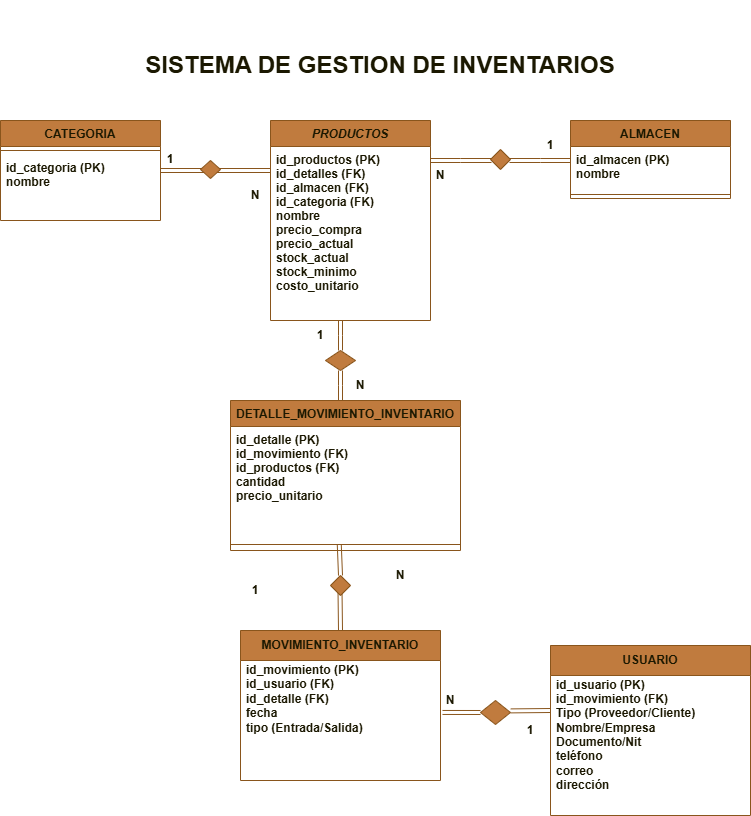

The diagram above was exported from draw.io. Its source (the exported page's mxGraphModel, read from the mxfile embedded in the PNG):
<mxGraphModel dx="1676" dy="676" grid="1" gridSize="10" guides="1" tooltips="1" connect="1" arrows="1" fold="1" page="1" pageScale="1" pageWidth="827" pageHeight="1169" background="light-dark(#FFFFFF,#FFFFFF)" math="0" shadow="0">
  <root>
    <mxCell id="WIyWlLk6GJQsqaUBKTNV-0" />
    <mxCell id="WIyWlLk6GJQsqaUBKTNV-1" parent="WIyWlLk6GJQsqaUBKTNV-0" />
    <mxCell id="zkfFHV4jXpPFQw0GAbJ--0" parent="WIyWlLk6GJQsqaUBKTNV-1" style="swimlane;fontStyle=3;align=center;verticalAlign=top;childLayout=stackLayout;horizontal=1;startSize=26;horizontalStack=0;resizeParent=1;resizeLast=0;collapsible=1;marginBottom=0;rounded=0;shadow=0;strokeWidth=1;labelBackgroundColor=none;fillColor=#BC6C25;strokeColor=#DDA15E;fontColor=#FEFAE0;" value="PRODUCTOS" vertex="1">
      <mxGeometry height="200" width="160" x="290" y="120" as="geometry">
        <mxRectangle height="26" width="160" x="220" y="120" as="alternateBounds" />
      </mxGeometry>
    </mxCell>
    <mxCell id="zkfFHV4jXpPFQw0GAbJ--1" parent="zkfFHV4jXpPFQw0GAbJ--0" style="text;align=left;verticalAlign=top;spacingLeft=4;spacingRight=4;overflow=hidden;rotatable=0;points=[[0,0.5],[1,0.5]];portConstraint=eastwest;labelBackgroundColor=none;fontColor=#FEFAE0;fontStyle=1" value="id_productos (PK)&#10;id_detalles (FK)&#10;id_almacen (FK)&#10;id_categoria (FK)&#10;nombre&#10;precio_compra&#10;precio_actual&#10;stock_actual&#10;stock_minimo&#10;costo_unitario&#10;&#10;" vertex="1">
      <mxGeometry height="144" width="160" y="26" as="geometry" />
    </mxCell>
    <mxCell id="zkfFHV4jXpPFQw0GAbJ--6" parent="WIyWlLk6GJQsqaUBKTNV-1" style="swimlane;fontStyle=1;align=center;verticalAlign=top;childLayout=stackLayout;horizontal=1;startSize=26;horizontalStack=0;resizeParent=1;resizeLast=0;collapsible=1;marginBottom=0;rounded=0;shadow=0;strokeWidth=1;labelBackgroundColor=none;fillColor=#BC6C25;strokeColor=#DDA15E;fontColor=#FEFAE0;" value="CATEGORIA" vertex="1">
      <mxGeometry height="100" width="160" x="20" y="120" as="geometry">
        <mxRectangle height="26" width="160" x="30" y="120" as="alternateBounds" />
      </mxGeometry>
    </mxCell>
    <mxCell id="zkfFHV4jXpPFQw0GAbJ--9" parent="zkfFHV4jXpPFQw0GAbJ--6" style="line;html=1;strokeWidth=1;align=left;verticalAlign=middle;spacingTop=-1;spacingLeft=3;spacingRight=3;rotatable=0;labelPosition=right;points=[];portConstraint=eastwest;labelBackgroundColor=none;fillColor=#BC6C25;strokeColor=#DDA15E;fontColor=#FEFAE0;fontStyle=1" value="" vertex="1">
      <mxGeometry height="8" width="160" y="26" as="geometry" />
    </mxCell>
    <mxCell id="zkfFHV4jXpPFQw0GAbJ--11" parent="zkfFHV4jXpPFQw0GAbJ--6" style="text;align=left;verticalAlign=top;spacingLeft=4;spacingRight=4;overflow=hidden;rotatable=0;points=[[0,0.5],[1,0.5]];portConstraint=eastwest;labelBackgroundColor=none;fontColor=#FEFAE0;fontStyle=1" value="id_categoria (PK)&#10;nombre" vertex="1">
      <mxGeometry height="56" width="160" y="34" as="geometry" />
    </mxCell>
    <mxCell id="zkfFHV4jXpPFQw0GAbJ--12" edge="1" parent="WIyWlLk6GJQsqaUBKTNV-1" source="zkfFHV4jXpPFQw0GAbJ--6" style="endArrow=block;endFill=0;shadow=0;strokeWidth=1;rounded=0;curved=0;edgeStyle=elbowEdgeStyle;elbow=vertical;shape=link;labelBackgroundColor=none;fontColor=default;strokeColor=#DDA15E;fontStyle=1" value="">
      <mxGeometry relative="1" width="160" as="geometry">
        <mxPoint x="200" y="203" as="sourcePoint" />
        <mxPoint x="290" y="170" as="targetPoint" />
      </mxGeometry>
    </mxCell>
    <mxCell id="zkfFHV4jXpPFQw0GAbJ--13" parent="WIyWlLk6GJQsqaUBKTNV-1" style="swimlane;fontStyle=1;align=center;verticalAlign=top;childLayout=stackLayout;horizontal=1;startSize=26;horizontalStack=0;resizeParent=1;resizeLast=0;collapsible=1;marginBottom=0;rounded=0;shadow=0;strokeWidth=1;labelBackgroundColor=none;fillColor=#BC6C25;strokeColor=#DDA15E;fontColor=#FEFAE0;" value="DETALLE_MOVIMIENTO_INVENTARIO" vertex="1">
      <mxGeometry height="150" width="230" x="250" y="400" as="geometry">
        <mxRectangle height="26" width="170" x="340" y="380" as="alternateBounds" />
      </mxGeometry>
    </mxCell>
    <mxCell id="zkfFHV4jXpPFQw0GAbJ--14" parent="zkfFHV4jXpPFQw0GAbJ--13" style="text;align=left;verticalAlign=top;spacingLeft=4;spacingRight=4;overflow=hidden;rotatable=0;points=[[0,0.5],[1,0.5]];portConstraint=eastwest;labelBackgroundColor=none;fontColor=#FEFAE0;fontStyle=1" value="id_detalle (PK) &#10;id_movimiento (FK) &#10;id_productos (FK) &#10;cantidad &#10;precio_unitario" vertex="1">
      <mxGeometry height="114" width="230" y="26" as="geometry" />
    </mxCell>
    <mxCell id="zkfFHV4jXpPFQw0GAbJ--15" parent="zkfFHV4jXpPFQw0GAbJ--13" style="line;html=1;strokeWidth=1;align=left;verticalAlign=middle;spacingTop=-1;spacingLeft=3;spacingRight=3;rotatable=0;labelPosition=right;points=[];portConstraint=eastwest;labelBackgroundColor=none;fillColor=#BC6C25;strokeColor=#DDA15E;fontColor=#FEFAE0;fontStyle=1" value="" vertex="1">
      <mxGeometry height="8" width="230" y="140" as="geometry" />
    </mxCell>
    <mxCell id="zkfFHV4jXpPFQw0GAbJ--16" edge="1" parent="WIyWlLk6GJQsqaUBKTNV-1" source="uGOTsmjVxLPKE68-2Th2-17" style="endArrow=block;endFill=0;shadow=0;strokeWidth=1;rounded=0;curved=0;edgeStyle=elbowEdgeStyle;elbow=horizontal;shape=link;labelBackgroundColor=none;fontColor=default;strokeColor=#DDA15E;fontStyle=1" value="">
      <mxGeometry relative="1" width="160" as="geometry">
        <mxPoint x="210" y="373" as="sourcePoint" />
        <mxPoint x="360" y="320" as="targetPoint" />
      </mxGeometry>
    </mxCell>
    <mxCell id="zkfFHV4jXpPFQw0GAbJ--17" parent="WIyWlLk6GJQsqaUBKTNV-1" style="swimlane;fontStyle=1;align=center;verticalAlign=top;childLayout=stackLayout;horizontal=1;startSize=26;horizontalStack=0;resizeParent=1;resizeLast=0;collapsible=1;marginBottom=0;rounded=0;shadow=0;strokeWidth=1;labelBackgroundColor=none;fillColor=#BC6C25;strokeColor=#DDA15E;fontColor=#FEFAE0;" value="ALMACEN" vertex="1">
      <mxGeometry height="78" width="160" x="590" y="120" as="geometry">
        <mxRectangle height="26" width="160" x="550" y="140" as="alternateBounds" />
      </mxGeometry>
    </mxCell>
    <mxCell id="zkfFHV4jXpPFQw0GAbJ--18" parent="zkfFHV4jXpPFQw0GAbJ--17" style="text;align=left;verticalAlign=top;spacingLeft=4;spacingRight=4;overflow=hidden;rotatable=0;points=[[0,0.5],[1,0.5]];portConstraint=eastwest;labelBackgroundColor=none;fontColor=#FEFAE0;fontStyle=1" value="id_almacen (PK)&#10;nombre" vertex="1">
      <mxGeometry height="44" width="160" y="26" as="geometry" />
    </mxCell>
    <mxCell id="zkfFHV4jXpPFQw0GAbJ--23" parent="zkfFHV4jXpPFQw0GAbJ--17" style="line;html=1;strokeWidth=1;align=left;verticalAlign=middle;spacingTop=-1;spacingLeft=3;spacingRight=3;rotatable=0;labelPosition=right;points=[];portConstraint=eastwest;labelBackgroundColor=none;fillColor=#BC6C25;strokeColor=#DDA15E;fontColor=#FEFAE0;fontStyle=1" value="" vertex="1">
      <mxGeometry height="8" width="160" y="70" as="geometry" />
    </mxCell>
    <mxCell id="zkfFHV4jXpPFQw0GAbJ--26" edge="1" parent="WIyWlLk6GJQsqaUBKTNV-1" source="uGOTsmjVxLPKE68-2Th2-14" style="endArrow=open;shadow=0;strokeWidth=1;rounded=0;curved=0;endFill=1;edgeStyle=elbowEdgeStyle;elbow=vertical;shape=link;labelBackgroundColor=none;fontColor=default;strokeColor=#DDA15E;fontStyle=1" target="zkfFHV4jXpPFQw0GAbJ--17" value="">
      <mxGeometry relative="1" x="0.5" y="41" as="geometry">
        <mxPoint x="-40" y="32" as="offset" />
        <mxPoint x="380" y="192" as="sourcePoint" />
        <mxPoint x="540" y="192" as="targetPoint" />
      </mxGeometry>
    </mxCell>
    <mxCell id="N3RL2AXY4g7Ti2mD8wcq-3" parent="WIyWlLk6GJQsqaUBKTNV-1" style="swimlane;fontStyle=1;childLayout=stackLayout;horizontal=1;startSize=30;horizontalStack=0;resizeParent=1;resizeParentMax=0;resizeLast=0;collapsible=1;marginBottom=0;whiteSpace=wrap;html=1;labelBackgroundColor=none;fillColor=#BC6C25;strokeColor=#DDA15E;fontColor=#FEFAE0;" value="MOVIMIENTO_INVENTARIO" vertex="1">
      <mxGeometry height="150" width="200" x="260" y="630" as="geometry" />
    </mxCell>
    <mxCell id="N3RL2AXY4g7Ti2mD8wcq-4" parent="N3RL2AXY4g7Ti2mD8wcq-3" style="text;strokeColor=none;fillColor=none;align=left;verticalAlign=middle;spacingLeft=4;spacingRight=4;overflow=hidden;points=[[0,0.5],[1,0.5]];portConstraint=eastwest;rotatable=0;whiteSpace=wrap;html=1;labelBackgroundColor=none;fontColor=#FEFAE0;fontStyle=1" value="&lt;div&gt;&lt;font dir=&quot;auto&quot; style=&quot;vertical-align: inherit;&quot;&gt;&lt;font dir=&quot;auto&quot; style=&quot;vertical-align: inherit;&quot;&gt;id_movimiento (PK)&lt;/font&gt;&lt;/font&gt;&lt;/div&gt;&lt;div&gt;&lt;font dir=&quot;auto&quot; style=&quot;vertical-align: inherit;&quot;&gt;&lt;font dir=&quot;auto&quot; style=&quot;vertical-align: inherit;&quot;&gt;id_usuario (FK)&lt;/font&gt;&lt;/font&gt;&lt;/div&gt;&lt;div&gt;&lt;font dir=&quot;auto&quot; style=&quot;vertical-align: inherit;&quot;&gt;&lt;font dir=&quot;auto&quot; style=&quot;vertical-align: inherit;&quot;&gt;id_detalle (FK)&lt;/font&gt;&lt;/font&gt;&lt;/div&gt;&lt;div&gt;&lt;font dir=&quot;auto&quot; style=&quot;vertical-align: inherit;&quot;&gt;&lt;font dir=&quot;auto&quot; style=&quot;vertical-align: inherit;&quot;&gt;fecha&lt;/font&gt;&lt;/font&gt;&lt;/div&gt;&lt;div&gt;&lt;font dir=&quot;auto&quot; style=&quot;vertical-align: inherit;&quot;&gt;&lt;font dir=&quot;auto&quot; style=&quot;vertical-align: inherit;&quot;&gt;tipo (Entrada/Salida)&lt;/font&gt;&lt;/font&gt;&lt;/div&gt;&lt;div&gt;&lt;br&gt;&lt;/div&gt;&lt;div&gt;&lt;br&gt;&lt;/div&gt;&lt;div&gt;&lt;br&gt;&lt;/div&gt;" vertex="1">
      <mxGeometry height="120" width="200" y="30" as="geometry" />
    </mxCell>
    <mxCell id="N3RL2AXY4g7Ti2mD8wcq-9" edge="1" parent="WIyWlLk6GJQsqaUBKTNV-1" source="uGOTsmjVxLPKE68-2Th2-21" style="endArrow=classic;html=1;rounded=0;exitX=1.01;exitY=0.433;exitDx=0;exitDy=0;exitPerimeter=0;shape=link;labelBackgroundColor=none;fontColor=default;strokeColor=#DDA15E;fontStyle=1" value="">
      <mxGeometry height="50" relative="1" width="50" as="geometry">
        <mxPoint x="360" y="710" as="sourcePoint" />
        <mxPoint x="570" y="710" as="targetPoint" />
      </mxGeometry>
    </mxCell>
    <mxCell id="N3RL2AXY4g7Ti2mD8wcq-10" parent="WIyWlLk6GJQsqaUBKTNV-1" style="swimlane;fontStyle=1;childLayout=stackLayout;horizontal=1;startSize=30;horizontalStack=0;resizeParent=1;resizeParentMax=0;resizeLast=0;collapsible=1;marginBottom=0;whiteSpace=wrap;html=1;labelBackgroundColor=none;fillColor=#BC6C25;strokeColor=#DDA15E;fontColor=#FEFAE0;" value="USUARIO" vertex="1">
      <mxGeometry height="170" width="200" x="570" y="645" as="geometry" />
    </mxCell>
    <mxCell id="N3RL2AXY4g7Ti2mD8wcq-13" parent="N3RL2AXY4g7Ti2mD8wcq-10" style="text;strokeColor=none;fillColor=none;align=left;verticalAlign=middle;spacingLeft=4;spacingRight=4;overflow=hidden;points=[[0,0.5],[1,0.5]];portConstraint=eastwest;rotatable=0;whiteSpace=wrap;html=1;labelBackgroundColor=none;fontColor=#FEFAE0;fontStyle=1" value="id_usuario (PK)&lt;div&gt;id_movimiento (FK)&lt;/div&gt;&lt;div&gt;Tipo (Proveedor/Cliente)&lt;/div&gt;&lt;div&gt;Nombre/Empresa&lt;/div&gt;&lt;div&gt;Documento/Nit&lt;/div&gt;&lt;div&gt;teléfono&lt;/div&gt;&lt;div&gt;correo&lt;/div&gt;&lt;div&gt;dirección&lt;/div&gt;&lt;div&gt;&lt;br&gt;&lt;/div&gt;&lt;div&gt;&lt;br&gt;&lt;/div&gt;" vertex="1">
      <mxGeometry height="140" width="200" y="30" as="geometry" />
    </mxCell>
    <mxCell id="sqrzch3bUd9cWM9oNblo-2" parent="WIyWlLk6GJQsqaUBKTNV-1" style="text;html=1;whiteSpace=wrap;strokeColor=none;fillColor=none;align=center;verticalAlign=middle;rounded=0;labelBackgroundColor=none;fontColor=#FEFAE0;" value="&lt;b&gt;&lt;font style=&quot;font-size: 24px;&quot;&gt;SISTEMA DE GESTION DE INVENTARIOS&lt;/font&gt;&lt;/b&gt;" vertex="1">
      <mxGeometry height="130" width="500" x="150" as="geometry" />
    </mxCell>
    <mxCell id="uGOTsmjVxLPKE68-2Th2-0" parent="WIyWlLk6GJQsqaUBKTNV-1" style="text;html=1;whiteSpace=wrap;strokeColor=none;fillColor=none;align=center;verticalAlign=middle;rounded=0;labelBackgroundColor=none;fontColor=#FEFAE0;fontStyle=1" value="1" vertex="1">
      <mxGeometry height="30" width="60" x="160" y="144" as="geometry" />
    </mxCell>
    <mxCell id="uGOTsmjVxLPKE68-2Th2-2" parent="WIyWlLk6GJQsqaUBKTNV-1" style="text;html=1;whiteSpace=wrap;strokeColor=none;fillColor=none;align=center;verticalAlign=middle;rounded=0;labelBackgroundColor=none;fontColor=#FEFAE0;fontStyle=1" value="N" vertex="1">
      <mxGeometry height="30" width="110" x="220" y="180" as="geometry" />
    </mxCell>
    <mxCell id="uGOTsmjVxLPKE68-2Th2-3" parent="WIyWlLk6GJQsqaUBKTNV-1" style="text;html=1;whiteSpace=wrap;strokeColor=none;fillColor=none;align=center;verticalAlign=middle;rounded=0;labelBackgroundColor=none;fontColor=#FEFAE0;fontStyle=1" value="1" vertex="1">
      <mxGeometry height="30" width="60" x="540" y="130" as="geometry" />
    </mxCell>
    <mxCell id="uGOTsmjVxLPKE68-2Th2-4" parent="WIyWlLk6GJQsqaUBKTNV-1" style="text;html=1;whiteSpace=wrap;strokeColor=none;fillColor=none;align=center;verticalAlign=middle;rounded=0;labelBackgroundColor=none;fontColor=#FEFAE0;fontStyle=1" value="N" vertex="1">
      <mxGeometry height="30" width="60" x="430" y="160" as="geometry" />
    </mxCell>
    <mxCell id="uGOTsmjVxLPKE68-2Th2-7" parent="WIyWlLk6GJQsqaUBKTNV-1" style="text;html=1;whiteSpace=wrap;strokeColor=none;fillColor=none;align=center;verticalAlign=middle;rounded=0;labelBackgroundColor=none;fontColor=#FEFAE0;fontStyle=1" value="N" vertex="1">
      <mxGeometry height="30" width="60" x="440" y="685" as="geometry" />
    </mxCell>
    <mxCell id="uGOTsmjVxLPKE68-2Th2-8" parent="WIyWlLk6GJQsqaUBKTNV-1" style="text;html=1;whiteSpace=wrap;strokeColor=none;fillColor=none;align=center;verticalAlign=middle;rounded=0;labelBackgroundColor=none;fontColor=#FEFAE0;fontStyle=1" value="1" vertex="1">
      <mxGeometry height="30" width="60" x="520" y="715" as="geometry" />
    </mxCell>
    <mxCell id="uGOTsmjVxLPKE68-2Th2-9" parent="WIyWlLk6GJQsqaUBKTNV-1" style="text;html=1;whiteSpace=wrap;strokeColor=none;fillColor=none;align=center;verticalAlign=middle;rounded=0;labelBackgroundColor=none;fontColor=#FEFAE0;fontStyle=1" value="1" vertex="1">
      <mxGeometry height="30" width="60" x="245" y="575" as="geometry" />
    </mxCell>
    <mxCell id="uGOTsmjVxLPKE68-2Th2-10" parent="WIyWlLk6GJQsqaUBKTNV-1" style="text;html=1;whiteSpace=wrap;strokeColor=none;fillColor=none;align=center;verticalAlign=middle;rounded=0;labelBackgroundColor=none;fontColor=#FEFAE0;fontStyle=1" value="N" vertex="1">
      <mxGeometry height="30" width="60" x="390" y="560" as="geometry" />
    </mxCell>
    <mxCell id="uGOTsmjVxLPKE68-2Th2-11" parent="WIyWlLk6GJQsqaUBKTNV-1" style="text;html=1;whiteSpace=wrap;strokeColor=none;fillColor=none;align=center;verticalAlign=middle;rounded=0;labelBackgroundColor=none;fontColor=#FEFAE0;fontStyle=1" value="1" vertex="1">
      <mxGeometry height="30" width="60" x="310" y="320" as="geometry" />
    </mxCell>
    <mxCell id="uGOTsmjVxLPKE68-2Th2-12" parent="WIyWlLk6GJQsqaUBKTNV-1" style="text;html=1;whiteSpace=wrap;strokeColor=none;fillColor=none;align=center;verticalAlign=middle;rounded=0;labelBackgroundColor=none;fontColor=#FEFAE0;fontStyle=1" value="N" vertex="1">
      <mxGeometry height="30" width="60" x="350" y="370" as="geometry" />
    </mxCell>
    <mxCell id="uGOTsmjVxLPKE68-2Th2-15" edge="1" parent="WIyWlLk6GJQsqaUBKTNV-1" source="zkfFHV4jXpPFQw0GAbJ--0" style="endArrow=open;shadow=0;strokeWidth=1;rounded=0;curved=0;endFill=1;edgeStyle=elbowEdgeStyle;elbow=vertical;shape=link;labelBackgroundColor=none;fontColor=default;strokeColor=#DDA15E;fontStyle=1" target="uGOTsmjVxLPKE68-2Th2-14" value="">
      <mxGeometry relative="1" x="0.5" y="41" as="geometry">
        <mxPoint x="-40" y="32" as="offset" />
        <mxPoint x="450" y="159" as="sourcePoint" />
        <mxPoint x="590" y="159" as="targetPoint" />
      </mxGeometry>
    </mxCell>
    <mxCell id="uGOTsmjVxLPKE68-2Th2-14" parent="WIyWlLk6GJQsqaUBKTNV-1" style="rhombus;whiteSpace=wrap;html=1;labelBackgroundColor=none;fillColor=#BC6C25;strokeColor=#DDA15E;fontColor=#FEFAE0;fontStyle=1" value="" vertex="1">
      <mxGeometry height="20" width="20" x="510" y="149" as="geometry" />
    </mxCell>
    <mxCell id="uGOTsmjVxLPKE68-2Th2-16" parent="WIyWlLk6GJQsqaUBKTNV-1" style="rhombus;whiteSpace=wrap;html=1;labelBackgroundColor=none;fillColor=#BC6C25;strokeColor=#DDA15E;fontColor=#FEFAE0;fontStyle=1" value="" vertex="1">
      <mxGeometry height="18" width="20" x="220" y="160" as="geometry" />
    </mxCell>
    <mxCell id="uGOTsmjVxLPKE68-2Th2-20" edge="1" parent="WIyWlLk6GJQsqaUBKTNV-1" source="zkfFHV4jXpPFQw0GAbJ--13" style="endArrow=block;endFill=0;shadow=0;strokeWidth=1;rounded=0;curved=0;edgeStyle=elbowEdgeStyle;elbow=horizontal;shape=link;labelBackgroundColor=none;fontColor=default;strokeColor=#DDA15E;fontStyle=1" target="uGOTsmjVxLPKE68-2Th2-17" value="">
      <mxGeometry relative="1" width="160" as="geometry">
        <mxPoint x="360" y="400" as="sourcePoint" />
        <mxPoint x="360" y="320" as="targetPoint" />
      </mxGeometry>
    </mxCell>
    <mxCell id="uGOTsmjVxLPKE68-2Th2-17" parent="WIyWlLk6GJQsqaUBKTNV-1" style="rhombus;whiteSpace=wrap;html=1;labelBackgroundColor=none;fillColor=#BC6C25;strokeColor=#DDA15E;fontColor=#FEFAE0;fontStyle=1" value="" vertex="1">
      <mxGeometry height="20" width="30" x="345" y="350" as="geometry" />
    </mxCell>
    <mxCell id="uGOTsmjVxLPKE68-2Th2-22" edge="1" parent="WIyWlLk6GJQsqaUBKTNV-1" source="N3RL2AXY4g7Ti2mD8wcq-4" style="endArrow=classic;html=1;rounded=0;exitX=1.01;exitY=0.433;exitDx=0;exitDy=0;exitPerimeter=0;shape=link;labelBackgroundColor=none;fontColor=default;strokeColor=#DDA15E;fontStyle=1" target="uGOTsmjVxLPKE68-2Th2-21" value="">
      <mxGeometry height="50" relative="1" width="50" as="geometry">
        <mxPoint x="462" y="712" as="sourcePoint" />
        <mxPoint x="570" y="710" as="targetPoint" />
      </mxGeometry>
    </mxCell>
    <mxCell id="uGOTsmjVxLPKE68-2Th2-21" parent="WIyWlLk6GJQsqaUBKTNV-1" style="rhombus;whiteSpace=wrap;html=1;labelBackgroundColor=none;fillColor=#BC6C25;strokeColor=#DDA15E;fontColor=#FEFAE0;fontStyle=1" value="" vertex="1">
      <mxGeometry height="24" width="30" x="500" y="700" as="geometry" />
    </mxCell>
    <mxCell id="uGOTsmjVxLPKE68-2Th2-29" edge="1" parent="WIyWlLk6GJQsqaUBKTNV-1" source="uGOTsmjVxLPKE68-2Th2-30" style="endArrow=none;html=1;rounded=0;strokeColor=#DDA15E;fontColor=#FEFAE0;fillColor=#BC6C25;entryX=0.473;entryY=0.541;entryDx=0;entryDy=0;exitX=0.5;exitY=0;exitDx=0;exitDy=0;entryPerimeter=0;shape=link;" target="zkfFHV4jXpPFQw0GAbJ--15" value="">
      <mxGeometry height="50" relative="1" width="50" as="geometry">
        <mxPoint x="500" y="560" as="sourcePoint" />
        <mxPoint x="550" y="510" as="targetPoint" />
      </mxGeometry>
    </mxCell>
    <mxCell id="uGOTsmjVxLPKE68-2Th2-31" edge="1" parent="WIyWlLk6GJQsqaUBKTNV-1" source="N3RL2AXY4g7Ti2mD8wcq-3" style="endArrow=none;html=1;rounded=0;strokeColor=#DDA15E;fontColor=#FEFAE0;fillColor=#BC6C25;entryX=0.473;entryY=0.541;entryDx=0;entryDy=0;exitX=0.5;exitY=0;exitDx=0;exitDy=0;entryPerimeter=0;shape=link;" target="uGOTsmjVxLPKE68-2Th2-30" value="">
      <mxGeometry height="50" relative="1" width="50" as="geometry">
        <mxPoint x="360" y="630" as="sourcePoint" />
        <mxPoint x="359" y="544" as="targetPoint" />
      </mxGeometry>
    </mxCell>
    <mxCell id="uGOTsmjVxLPKE68-2Th2-30" parent="WIyWlLk6GJQsqaUBKTNV-1" style="rhombus;whiteSpace=wrap;html=1;strokeColor=#DDA15E;fontColor=#FEFAE0;fillColor=#BC6C25;" value="" vertex="1">
      <mxGeometry height="20" width="20" x="350" y="575" as="geometry" />
    </mxCell>
  </root>
</mxGraphModel>